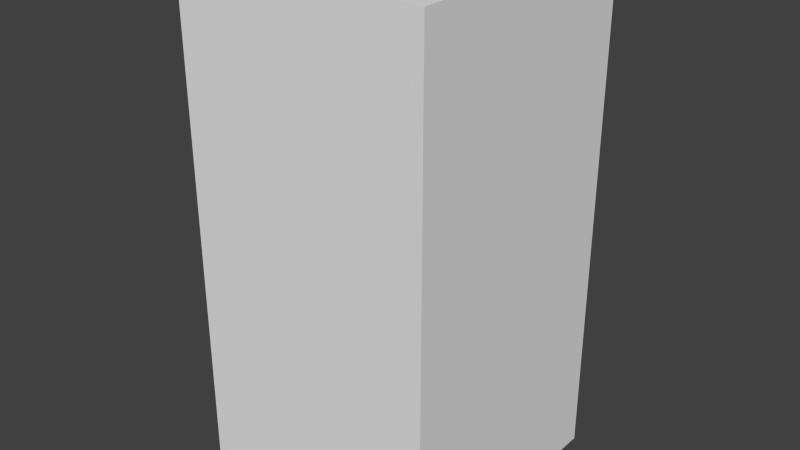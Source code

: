 # Source: blueBlankOne.blend  (saved by Blender 2.68.0; exported with 4.5.12 LTS)
import bpy
from mathutils import Matrix  # noqa: F401  (used for matrix-valued properties, if any)

bpy.ops.wm.read_factory_settings(use_empty=True)
scene = bpy.context.scene
scene.name = 'Scene'

# ---- collections
col_collection_1 = bpy.data.collections.new('Collection 1'); scene.collection.children.link(col_collection_1)

# ---- world
world_world = bpy.data.worlds.new('World'); scene.world = world_world
world_world.color = (0.05088, 0.05088, 0.05088)
world_world.use_sun_shadow = False
world_world.sun_shadow_jitter_overblur = 0.0
world_world.cycles.sampling_method = 'MANUAL'
world_world.cycles.sample_map_resolution = 256

# ---- meshes
me_blueblankone = bpy.data.meshes.new('blueBlankOne')
me_blueblankone.from_pydata([(-0.5, -0.5, -1.0), (-0.5, 0.5, -1.0), (0.5, 0.5, -1.0), (0.5, -0.5, -1.0), (-0.5, -0.5, 1.0), (-0.5, 0.5, 1.0), (0.5, 0.5, 1.0), (0.5, -0.5, 1.0)], [], [(4, 5, 1, 0), (5, 6, 2, 1), (6, 7, 3, 2), (7, 4, 0, 3), (0, 1, 2, 3), (7, 6, 5, 4)])
me_blueblankone.use_remesh_preserve_volume = False
me_blueblankone.use_remesh_preserve_attributes = False
me_blueblankone.use_mirror_vertex_groups = False
me_blueblankone.update()

# ---- objects
ob_blueblankone = bpy.data.objects.new('blueBlankOne', me_blueblankone)

# ---- transforms, parenting, visibility, modifiers, constraints
ob_blueblankone.location = (0.0, 0.0, 0.0)
ob_blueblankone.lineart.crease_threshold = 0.0

# ---- collection membership
col_collection_1.objects.link(ob_blueblankone)

# ---- scene / render settings (as saved in the file)
scene.frame_start = 1; scene.frame_end = 250; scene.frame_set(1)
scene.render.engine = 'BLENDER_EEVEE_NEXT'
scene.render.image_settings.color_mode = 'RGB'
scene.render.image_settings.compression = 90
scene.render.resolution_percentage = 50
scene.render.dither_intensity = 0.0
scene.cycles.use_denoising = False
scene.cycles.samples = 10
scene.cycles.sampling_pattern = 'TABULATED_SOBOL'
scene.cycles.light_sampling_threshold = 0.0
scene.cycles.use_adaptive_sampling = False
scene.cycles.use_light_tree = False
scene.cycles.blur_glossy = 0.0
scene.cycles.volume_bounces = 1
scene.cycles.pixel_filter_type = 'GAUSSIAN'
scene.cycles.sample_clamp_indirect = 0.0
scene.view_settings.view_transform = 'Standard'
bpy.context.view_layer.update()

# ---- added for rendering (the .blend has no active camera and no usable light): camera, sun
cam_auto = bpy.data.cameras.new('AutoCamera')
cam_auto.lens = 50.0
cam_auto.sensor_width = 36.0
cam_auto.clip_end = 1000.0
ob_auto_camera = bpy.data.objects.new('AutoCamera', cam_auto)
scene.collection.objects.link(ob_auto_camera)
ob_auto_camera.location = (2.26633, -2.71959, 1.81306)
ob_auto_camera.rotation_euler = (1.09748, -7.21219e-08, 0.694738)
scene.camera = ob_auto_camera
light_auto_sun = bpy.data.lights.new('AutoSun', 'SUN')
light_auto_sun.energy = 3.0
light_auto_sun.angle = 0.0523599
ob_auto_sun = bpy.data.objects.new('AutoSun', light_auto_sun)
scene.collection.objects.link(ob_auto_sun)
ob_auto_sun.rotation_euler = (0.872665, 0.174533, 0.523599)
bpy.context.view_layer.update()
